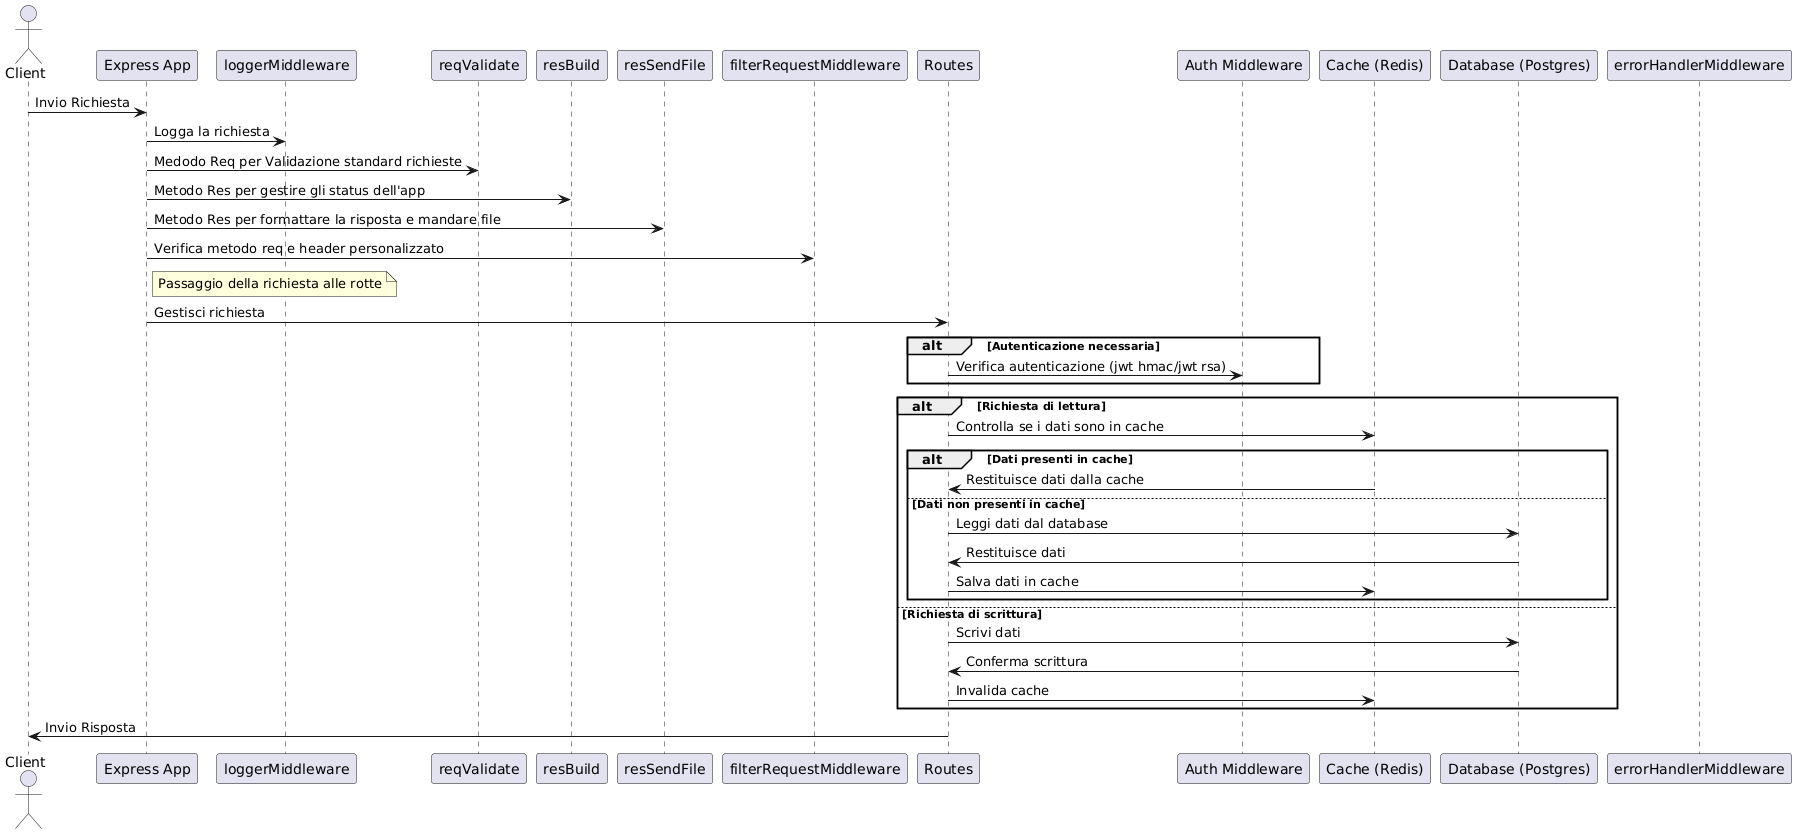

The diagram above was rendered by PlantUML. Its source (embedded in the PNG):
@startuml
actor Client
participant "Express App" as App
participant "loggerMiddleware" as Logger
participant "reqValidate" as ReqValidate
participant "resBuild" as ResBuild
participant "resSendFile" as ResSendFile
participant "filterRequestMiddleware" as FilterMiddleware
participant "Routes" as Routes
participant "Auth Middleware" as AuthMiddleware
participant "Cache (Redis)" as Cache
participant "Database (Postgres)" as Database
participant "errorHandlerMiddleware" as ErrorHandler

Client -> App: Invio Richiesta
App -> Logger: Logga la richiesta
App -> ReqValidate: Medodo Req per Validazione standard richieste
App -> ResBuild: Metodo Res per gestire gli status dell'app
App -> ResSendFile: Metodo Res per formattare la risposta e mandare file
App -> FilterMiddleware: Verifica metodo req e header personalizzato

note right of App: Passaggio della richiesta alle rotte

App -> Routes: Gestisci richiesta

alt Autenticazione necessaria
    Routes -> AuthMiddleware: Verifica autenticazione (jwt hmac/jwt rsa)
end

alt Richiesta di lettura
    Routes -> Cache: Controlla se i dati sono in cache
    alt Dati presenti in cache
        Cache -> Routes: Restituisce dati dalla cache
    else Dati non presenti in cache
        Routes -> Database: Leggi dati dal database
        Database -> Routes: Restituisce dati
        Routes -> Cache: Salva dati in cache
    end
else Richiesta di scrittura
    Routes -> Database: Scrivi dati
    Database -> Routes: Conferma scrittura
    Routes -> Cache: Invalida cache
end

Routes -> Client: Invio Risposta
@enduml